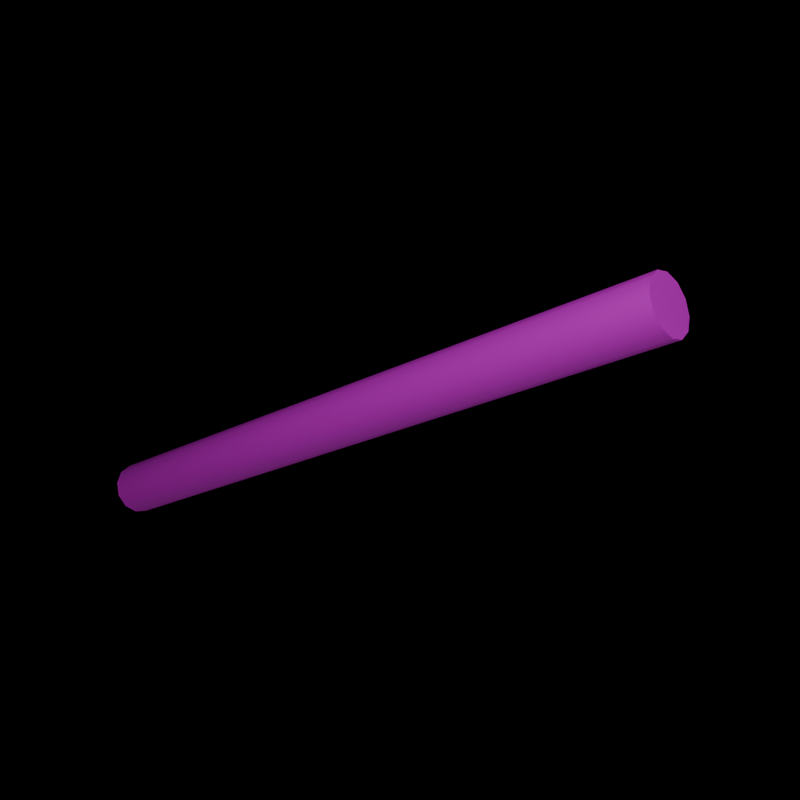# Source: cigarette.blend  (saved by Blender 4.3.34; exported with 4.5.12 LTS)
import bpy
from mathutils import Matrix  # noqa: F401  (used for matrix-valued properties, if any)

bpy.ops.wm.read_factory_settings(use_empty=True)
scene = bpy.context.scene
scene.name = 'Collection (1)'

# ---- collections
col_collection = bpy.data.collections.new('Collection'); scene.collection.children.link(col_collection)
col_collection__1 = bpy.data.collections.new('Collection (1)'); scene.collection.children.link(col_collection__1)

# ---- images (referenced by path relative to the original .blend; pixels are not part of the script)
import os
ASSET_DIR = os.environ.get("B2B_ASSET_DIR", "")  # directory of the original .blend (textures are referenced by path, not embedded)
HERE = os.path.dirname(os.path.abspath(__file__))  # packed textures are extracted next to this script under _unpacked/

def load_image(name, relpath, width, height, colorspace="sRGB"):
    """Load a texture the original file referenced (path relative to the .blend, or extracted next to this script)."""
    p = next((c for c in (os.path.join(HERE, relpath), os.path.join(ASSET_DIR, relpath)) if relpath and os.path.exists(c)), "")
    if p:
        img = bpy.data.images.load(p, check_existing=True)
        img.name = name
    else:  # same state as the original file: an image datablock whose file is absent (Cycles renders it pink)
        img = bpy.data.images.new(name, width, height)
        img.source = "FILE"
        img.filepath = "//" + (relpath or name)
    img.colorspace_settings.name = colorspace
    return img
img_63545_png = load_image('63545.png', '63545.png', 1024, 1024, 'sRGB')

# ---- materials (node trees are filled in below, after node groups)
mat_574552452_bmp = bpy.data.materials.new('574552452.bmp')
mat_574552452_bmp.diffuse_color = (0.9671, 0.4683, 0.8117, 1.0)

# ---- material node trees
mat_574552452_bmp.use_nodes = True; mat_574552452_bmp.node_tree.nodes.clear()
_N = mat_574552452_bmp.node_tree.nodes; _L = mat_574552452_bmp.node_tree.links
n0 = _N.new('ShaderNodeBsdfPrincipled'); n0.name = 'Principled BSDF'; n0.location = (10, 300)
n0.inputs[2].default_value = 0.685
n0.inputs[3].default_value = 1.4
n1 = _N.new('ShaderNodeOutputMaterial'); n1.name = 'Material Output'; n1.location = (300, 300)
n2 = _N.new('ShaderNodeTexImage'); n2.name = 'Image Texture'; n2.location = (-280, 280)
n2.image = img_63545_png
_L.new(n0.outputs[0], n1.inputs[0])
_L.new(n2.outputs[0], n0.inputs[0])
n1.is_active_output = True

# ---- world
world_world = bpy.data.worlds.new('World'); scene.world = world_world
world_world.use_nodes = True; world_world.node_tree.nodes.clear()
_N = world_world.node_tree.nodes; _L = world_world.node_tree.links
n0 = _N.new('ShaderNodeOutputWorld'); n0.name = 'World Output'; n0.location = (300, 300)
n1 = _N.new('ShaderNodeBackground'); n1.name = 'Background'; n1.location = (10, 300)
n1.inputs[0].default_value = (0.0, 0.0, 0.0, 1.0)
_L.new(n1.outputs[0], n0.inputs[0])
n0.is_active_output = True
world_world.color = (0.05088, 0.05088, 0.05088)
world_world.sun_shadow_jitter_overblur = 0.0

# ---- cameras
cam_camera_001 = bpy.data.cameras.new('Camera.001')

# ---- lights
light_area = bpy.data.lights.new('Area', 'AREA')
light_area.energy = 232.3
light_area.size = 1.0
light_area.size_y = 1.0
light_area_001 = bpy.data.lights.new('Area.001', 'AREA')
light_area_001.energy = 147.6
light_area_001.size = 1.0
light_area_001.size_y = 1.0

# ---- meshes
me_collection__1 = bpy.data.meshes.new('Collection (1)')
me_collection__1.from_pydata([(0.2338, -3.911, -0.865), (-0.2338, -3.911, -0.865), (0.866, 11.76, -0.23), (0.6322, 11.76, -0.635), (0.866, -3.911, -0.23), (0.6322, -3.911, -0.635), (0.6322, 11.76, 0.635), (0.866, 11.76, 0.23), (0.731, 11.76, 0.2662), (0.596, 11.76, 0.5), (0.6322, -3.911, 0.635), (0.866, -3.911, 0.23), (-0.2338, 11.76, 0.865), (0.2338, 11.76, 0.865), (-0.2338, -3.911, 0.865), (0.2338, -3.911, 0.865), (-0.866, 11.76, 0.23), (-0.6322, 11.76, 0.635), (-0.596, 11.76, 0.5), (-0.866, -3.911, 0.23), (-0.6322, -3.911, 0.635), (0.2338, 11.76, -0.865), (-0.2338, 11.76, -0.865), (0.135, 11.76, -0.7662), (-0.6322, 11.76, -0.635), (-0.866, 11.76, -0.23), (-0.6322, -3.911, -0.635), (-0.866, -3.911, -0.23), (0.2338, -11.01, 0.865), (-0.2338, -11.01, 0.865), (-0.135, -11.01, 0.7662), (0.135, -11.01, 0.7662), (-0.6322, -11.01, 0.635), (-0.866, -11.01, 0.23), (-0.866, -11.01, -0.23), (-0.6322, -11.01, -0.635), (-0.731, -11.01, -0.2662), (-0.2338, -11.01, -0.865), (0.2338, -11.01, -0.865), (0.866, -11.01, 0.23), (0.6322, -11.01, 0.635), (0.6322, -11.01, -0.635), (0.866, -11.01, -0.23), (0.731, -11.01, -0.2662)], [], [(33, 19, 27, 34), (4, 2, 7, 11), (19, 16, 25, 27), (35, 26, 1, 37), (26, 24, 22, 1), (30, 29, 32, 33, 34, 36), (43, 42, 39, 40, 28, 31), (14, 12, 17, 20), (10, 6, 13, 15), (0, 21, 3, 5), (23, 22, 24, 25, 16, 18, 9, 8), (18, 17, 12, 13, 6, 9), (8, 7, 2, 3, 21, 23), (42, 4, 11, 39), (40, 10, 15, 28), (37, 38, 41, 43, 31, 30, 36, 35), (29, 14, 20, 32), (6, 7, 8, 9), (16, 17, 18), (21, 22, 23), (28, 29, 30, 31), (34, 35, 36), (41, 42, 43), (2, 4, 5, 3), (6, 10, 11, 7), (12, 14, 15, 13), (16, 19, 20, 17), (24, 26, 27, 25), (21, 0, 1, 22), (0, 38, 37, 1), (26, 35, 34, 27), (19, 33, 32, 20), (14, 29, 28, 15), (10, 40, 39, 11), (4, 42, 41, 5), (38, 0, 5, 41)])
me_collection__1.polygons.foreach_set('use_smooth', [True] * 36)
_k = set([(2, 3), (2, 7), (3, 21), (6, 7), (6, 13), (12, 13), (12, 17), (16, 17), (16, 25), (21, 22), (22, 24), (24, 25), (28, 29), (28, 40), (29, 32), (32, 33), (33, 34), (34, 35), (35, 37), (37, 38), (38, 41), (39, 40), (39, 42), (41, 42)])
me_collection__1.attributes.new('sharp_edge', 'BOOLEAN', 'EDGE').data.foreach_set('value', [ (min(e.vertices), max(e.vertices)) in _k for e in me_collection__1.edges])
_uv = me_collection__1.uv_layers.new(name='Float2')
_uv.uv.foreach_set('vector', [0.2227, 6.8e-05, 0.2227, 0.3117, 0.1635, 0.3117, 0.1635, 6.8e-05, 0.6088, 0.3117, 0.6088, 0.9999, 0.5496, 0.9999, 0.5496, 0.3117, 0.2227, 0.3117, 0.2227, 0.9999, 0.1635, 0.9999, 0.1635, 0.3117, 0.09402, 6.8e-05, 0.09402, 0.3117, 0.03482, 0.3117, 0.03482, 6.8e-05, 0.09402, 0.3117, 0.09402, 0.9999, 0.03482, 0.9999, 0.03482, 0.3117, 0.8074, 0.11, 0.8028, 0.104, 0.854, 0.09393, 0.9142, 0.09393, 0.9655, 0.104, 0.9608, 0.11, 0.8668, 0.1655, 0.854, 0.1699, 0.8028, 0.1598, 0.7727, 0.142, 0.7727, 0.1218, 0.7901, 0.1202, 0.3514, 0.3117, 0.3514, 0.9999, 0.2922, 0.9999, 0.2922, 0.3117, 0.4801, 0.3117, 0.4801, 0.9999, 0.4209, 0.9999, 0.4209, 0.3117, 0.7375, 0.3117, 0.7375, 0.9999, 0.6783, 0.9999, 0.6783, 0.3117, 0.8668, 0.01033, 0.9142, 0.005995, 0.9655, 0.01609, 0.9956, 0.03387, 0.9956, 0.05407, 0.9608, 0.06592, 0.8074, 0.06592, 0.7901, 0.05565, 0.9608, 0.06592, 0.9655, 0.07185, 0.9142, 0.08194, 0.854, 0.08194, 0.8028, 0.07185, 0.8074, 0.06592, 0.7901, 0.05565, 0.7727, 0.05407, 0.7727, 0.03387, 0.8028, 0.01609, 0.854, 0.005995, 0.8668, 0.01033, 0.6088, 6.8e-05, 0.6088, 0.3117, 0.5496, 0.3117, 0.5496, 6.8e-05, 0.4801, 6.8e-05, 0.4801, 0.3117, 0.4209, 0.3117, 0.4209, 6.8e-05, 0.9956, 0.142, 0.9655, 0.1598, 0.9142, 0.1699, 0.8668, 0.1655, 0.7901, 0.1202, 0.8074, 0.11, 0.9608, 0.11, 0.9956, 0.1218, 0.3514, 6.8e-05, 0.3514, 0.3117, 0.2922, 0.3117, 0.2922, 6.8e-05, 0.8028, 0.06592, 0.7877, 0.05703, 0.7901, 0.05565, 0.8074, 0.06592, 0.9956, 0.05407, 0.9655, 0.06592, 0.9608, 0.06592, 0.8691, 0.008958, 0.9142, 0.005995, 0.8668, 0.01033, 0.7877, 0.1188, 0.8028, 0.11, 0.8074, 0.11, 0.7901, 0.1202, 0.9655, 0.11, 0.9956, 0.1218, 0.9608, 0.11, 0.9142, 0.1699, 0.8691, 0.1669, 0.8668, 0.1655, 0.6088, 0.9999, 0.6088, 0.3117, 0.6783, 0.3117, 0.6783, 0.9999, 0.4801, 0.9999, 0.4801, 0.3117, 0.5496, 0.3117, 0.5496, 0.9999, 0.3514, 0.9999, 0.3514, 0.3117, 0.4209, 0.3117, 0.4209, 0.9999, 0.2227, 0.9999, 0.2227, 0.3117, 0.2922, 0.3117, 0.2922, 0.9999, 0.09402, 0.9999, 0.09402, 0.3117, 0.1635, 0.3117, 0.1635, 0.9999, 6.8e-05, 0.9999, 6.8e-05, 0.3117, 0.03482, 0.3117, 0.03482, 0.9999, 6.8e-05, 0.3117, 6.8e-05, 6.8e-05, 0.03482, 6.8e-05, 0.03482, 0.3117, 0.09402, 0.3117, 0.09402, 6.8e-05, 0.1635, 6.8e-05, 0.1635, 0.3117, 0.2227, 0.3117, 0.2227, 6.8e-05, 0.2922, 6.8e-05, 0.2922, 0.3117, 0.3514, 0.3117, 0.3514, 6.8e-05, 0.4209, 6.8e-05, 0.4209, 0.3117, 0.4801, 0.3117, 0.4801, 6.8e-05, 0.5496, 6.8e-05, 0.5496, 0.3117, 0.6088, 0.3117, 0.6088, 6.8e-05, 0.6783, 6.8e-05, 0.6783, 0.3117, 0.7375, 6.8e-05, 0.7375, 0.3117, 0.6783, 0.3117, 0.6783, 6.8e-05])
me_collection__1.materials.append(mat_574552452_bmp)
me_collection__1.update()
arm_collection__1__skeleton = bpy.data.armatures.new('Collection (1)_skeleton')  # bones are not reproduced

# ---- objects
ob_collection__1__skeleton = bpy.data.objects.new('Collection (1)_skeleton', arm_collection__1__skeleton)
ob_camera = bpy.data.objects.new('Camera', cam_camera_001)
ob_area = bpy.data.objects.new('Area', light_area)
ob_area_001 = bpy.data.objects.new('Area.001', light_area_001)
ob_collection__1 = bpy.data.objects.new('Collection (1)', me_collection__1)

# ---- transforms, parenting, visibility, modifiers, constraints
ob_collection__1__skeleton.location = (0.0, 6.378, 0.0)
ob_collection__1__skeleton.rotation_euler = (-0.3193, 0.006695, 0.8682)
ob_collection__1__skeleton.scale = (0.09551, 0.09551, 0.09551)
ob_collection__1__skeleton.show_in_front = True
ob_camera.location = (0.0, 0.0, 0.0)
ob_camera.rotation_euler = (1.571, -0.0, -0.0)
ob_area.location = (-0.01703, 0.219, 0.8827)
ob_area.rotation_euler = (0.8971, 1.735e-16, 8.352e-17)
ob_area.scale = (7.56, 8.215, 0.8114)
ob_area_001.location = (2.248, 4.656, -5.095)
ob_area_001.rotation_euler = (2.74, -0.08423, 0.5693)
ob_area_001.scale = (10.98, 25.98, 5.366)
ob_collection__1.parent = ob_collection__1__skeleton
ob_collection__1.location = (-2.421, 3.091, -0.2087)
ob_collection__1.rotation_euler = (-0.08137, 0.4944, -3.22)
ob_collection__1.scale = (1.944, 1.944, 1.944)
_vg = ob_collection__1.vertex_groups.new(name='Scene_Root')
_vg.add([0, 1, 2, 3, 4, 5, 6, 7, 8, 9, 10, 11, 12, 13, 14, 15, 16, 17, 18, 19, 20, 21, 22, 23, 24, 25, 26, 27, 28, 29, 30, 31, 32, 33, 34, 35, 36, 37, 38, 39, 40, 41, 42, 43], 1.0, 'REPLACE')
_vg = ob_collection__1.vertex_groups.new(name='root')
_m = ob_collection__1.modifiers.new('Armature', 'ARMATURE')
_m.object = ob_collection__1__skeleton

# ---- collection membership
scene.collection.objects.link(ob_collection__1__skeleton)
col_collection.objects.link(ob_camera)
col_collection.objects.link(ob_area)
col_collection.objects.link(ob_area_001)
col_collection__1.objects.link(ob_collection__1)

# ---- scene / render settings (as saved in the file)
scene.camera = ob_camera
scene.frame_start = 1; scene.frame_end = 250; scene.frame_set(0)
scene.render.engine = 'BLENDER_EEVEE_NEXT'
scene.render.resolution_x = 1024
scene.render.resolution_y = 1024
bpy.context.view_layer.update()
